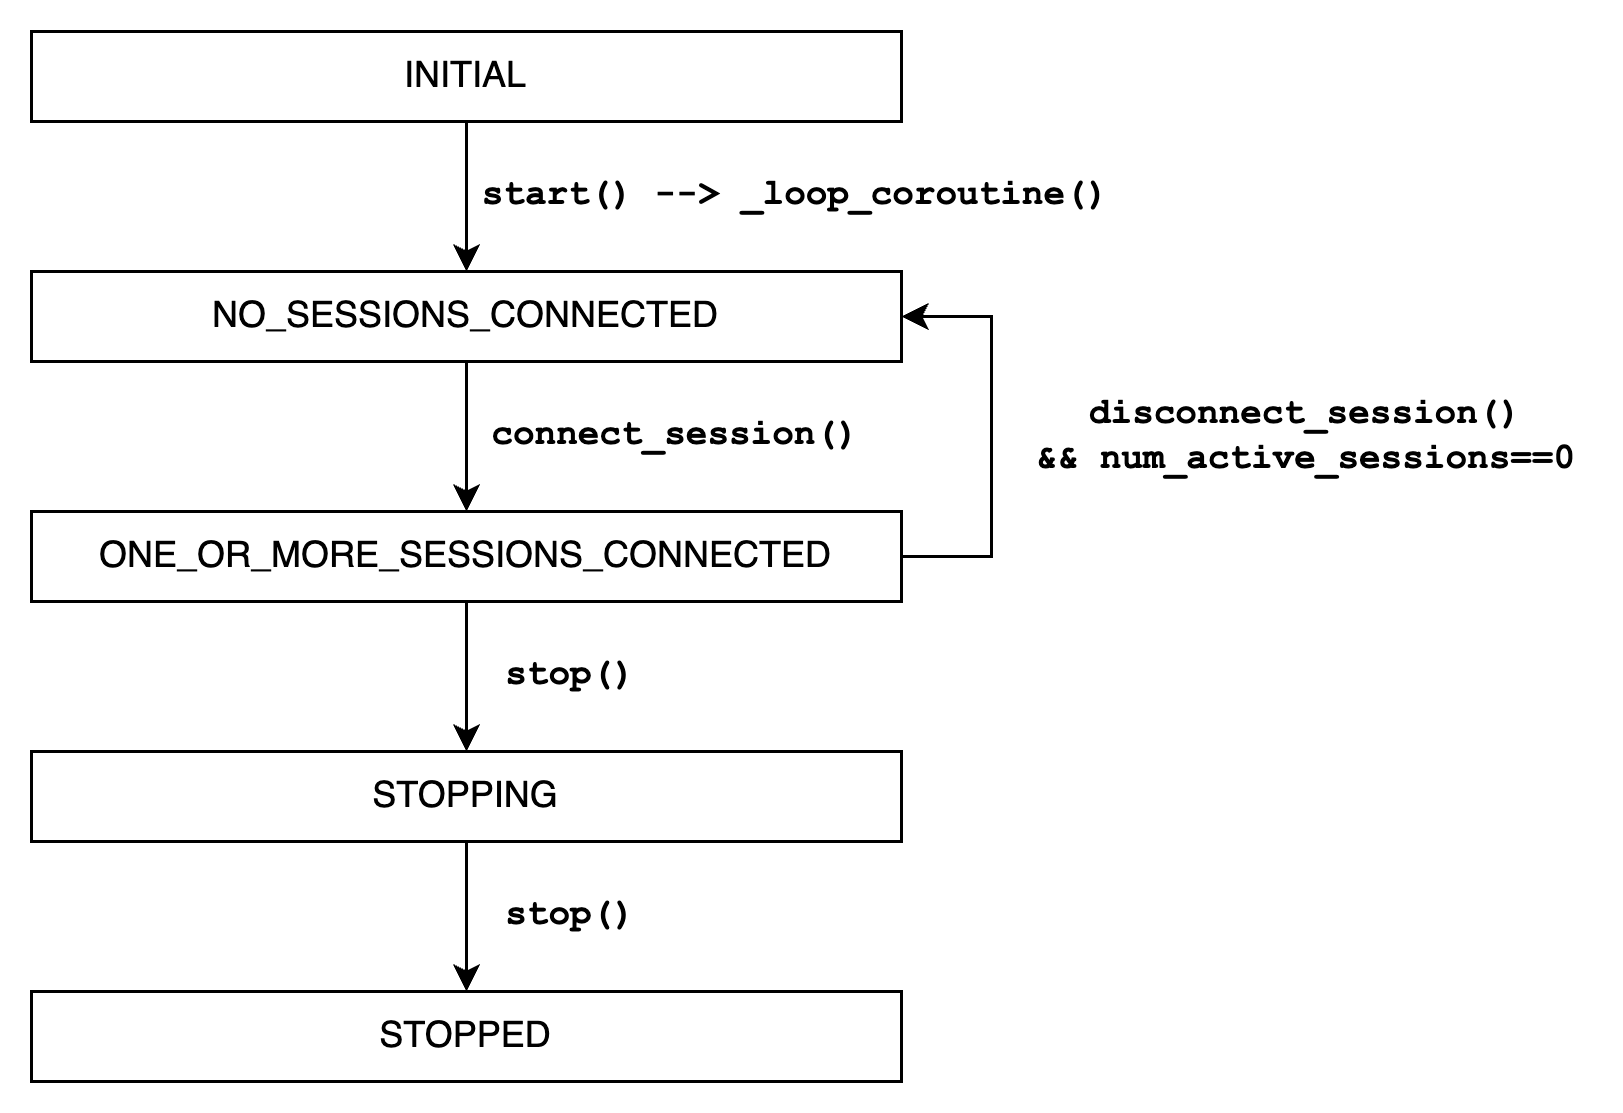

The diagram above was exported from draw.io. Its source (the exported page's mxGraphModel, read from the mxfile embedded in the PNG):
<mxGraphModel dx="1114" dy="854" grid="1" gridSize="10" guides="1" tooltips="1" connect="1" arrows="1" fold="1" page="1" pageScale="1" pageWidth="827" pageHeight="1169" math="0" shadow="0">
  <root>
    <mxCell id="0" />
    <mxCell id="1" parent="0" />
    <mxCell id="EFGWycYT3P9Wc56HzFMd-10" style="edgeStyle=orthogonalEdgeStyle;rounded=0;orthogonalLoop=1;jettySize=auto;html=1;exitX=0.5;exitY=1;exitDx=0;exitDy=0;entryX=0.5;entryY=0;entryDx=0;entryDy=0;" edge="1" parent="1" source="EFGWycYT3P9Wc56HzFMd-4" target="EFGWycYT3P9Wc56HzFMd-7">
      <mxGeometry relative="1" as="geometry" />
    </mxCell>
    <mxCell id="EFGWycYT3P9Wc56HzFMd-4" value="INITIAL" style="rounded=0;whiteSpace=wrap;html=1;" vertex="1" parent="1">
      <mxGeometry x="320" y="170" width="290" height="30" as="geometry" />
    </mxCell>
    <mxCell id="EFGWycYT3P9Wc56HzFMd-16" style="edgeStyle=orthogonalEdgeStyle;rounded=0;orthogonalLoop=1;jettySize=auto;html=1;exitX=0.5;exitY=1;exitDx=0;exitDy=0;entryX=0.5;entryY=0;entryDx=0;entryDy=0;" edge="1" parent="1" source="EFGWycYT3P9Wc56HzFMd-5" target="EFGWycYT3P9Wc56HzFMd-8">
      <mxGeometry relative="1" as="geometry" />
    </mxCell>
    <mxCell id="EFGWycYT3P9Wc56HzFMd-21" style="edgeStyle=orthogonalEdgeStyle;rounded=0;orthogonalLoop=1;jettySize=auto;html=1;exitX=1;exitY=0.5;exitDx=0;exitDy=0;entryX=1;entryY=0.5;entryDx=0;entryDy=0;" edge="1" parent="1" source="EFGWycYT3P9Wc56HzFMd-5" target="EFGWycYT3P9Wc56HzFMd-7">
      <mxGeometry relative="1" as="geometry">
        <Array as="points">
          <mxPoint x="640" y="345" />
          <mxPoint x="640" y="265" />
        </Array>
      </mxGeometry>
    </mxCell>
    <mxCell id="EFGWycYT3P9Wc56HzFMd-5" value="ONE_OR_MORE_SESSIONS_CONNECTED" style="rounded=0;whiteSpace=wrap;html=1;" vertex="1" parent="1">
      <mxGeometry x="320" y="330" width="290" height="30" as="geometry" />
    </mxCell>
    <mxCell id="EFGWycYT3P9Wc56HzFMd-15" style="edgeStyle=orthogonalEdgeStyle;rounded=0;orthogonalLoop=1;jettySize=auto;html=1;exitX=0.5;exitY=1;exitDx=0;exitDy=0;entryX=0.5;entryY=0;entryDx=0;entryDy=0;" edge="1" parent="1" source="EFGWycYT3P9Wc56HzFMd-7" target="EFGWycYT3P9Wc56HzFMd-5">
      <mxGeometry relative="1" as="geometry" />
    </mxCell>
    <mxCell id="EFGWycYT3P9Wc56HzFMd-7" value="NO_SESSIONS_CONNECTED" style="rounded=0;whiteSpace=wrap;html=1;" vertex="1" parent="1">
      <mxGeometry x="320" y="250" width="290" height="30" as="geometry" />
    </mxCell>
    <mxCell id="EFGWycYT3P9Wc56HzFMd-18" style="edgeStyle=orthogonalEdgeStyle;rounded=0;orthogonalLoop=1;jettySize=auto;html=1;exitX=0.5;exitY=1;exitDx=0;exitDy=0;entryX=0.5;entryY=0;entryDx=0;entryDy=0;" edge="1" parent="1" source="EFGWycYT3P9Wc56HzFMd-8" target="EFGWycYT3P9Wc56HzFMd-9">
      <mxGeometry relative="1" as="geometry" />
    </mxCell>
    <mxCell id="EFGWycYT3P9Wc56HzFMd-8" value="STOPPING" style="rounded=0;whiteSpace=wrap;html=1;" vertex="1" parent="1">
      <mxGeometry x="320" y="410" width="290" height="30" as="geometry" />
    </mxCell>
    <mxCell id="EFGWycYT3P9Wc56HzFMd-9" value="STOPPED" style="rounded=0;whiteSpace=wrap;html=1;" vertex="1" parent="1">
      <mxGeometry x="320" y="490" width="290" height="30" as="geometry" />
    </mxCell>
    <mxCell id="EFGWycYT3P9Wc56HzFMd-11" value="start() --&amp;gt;&amp;nbsp;_loop_coroutine()" style="text;html=1;align=center;verticalAlign=middle;whiteSpace=wrap;rounded=0;fontFamily=Courier New;fontStyle=1" vertex="1" parent="1">
      <mxGeometry x="460" y="200" width="230" height="50" as="geometry" />
    </mxCell>
    <mxCell id="EFGWycYT3P9Wc56HzFMd-12" value="stop()" style="text;html=1;align=center;verticalAlign=middle;whiteSpace=wrap;rounded=0;fontFamily=Courier New;fontStyle=1" vertex="1" parent="1">
      <mxGeometry x="460" y="360" width="80" height="50" as="geometry" />
    </mxCell>
    <mxCell id="EFGWycYT3P9Wc56HzFMd-17" value="stop()" style="text;html=1;align=center;verticalAlign=middle;whiteSpace=wrap;rounded=0;fontFamily=Courier New;fontStyle=1" vertex="1" parent="1">
      <mxGeometry x="460" y="440" width="80" height="50" as="geometry" />
    </mxCell>
    <mxCell id="EFGWycYT3P9Wc56HzFMd-19" value="connect_session()" style="text;html=1;align=center;verticalAlign=middle;whiteSpace=wrap;rounded=0;fontFamily=Courier New;fontStyle=1" vertex="1" parent="1">
      <mxGeometry x="460" y="280" width="150" height="50" as="geometry" />
    </mxCell>
    <mxCell id="EFGWycYT3P9Wc56HzFMd-22" value="disconnect_session() &amp;amp;&amp;amp;&amp;nbsp;num_active_sessions==0" style="text;html=1;align=center;verticalAlign=middle;whiteSpace=wrap;rounded=0;fontFamily=Courier New;fontStyle=1" vertex="1" parent="1">
      <mxGeometry x="650" y="280" width="190" height="50" as="geometry" />
    </mxCell>
  </root>
</mxGraphModel>